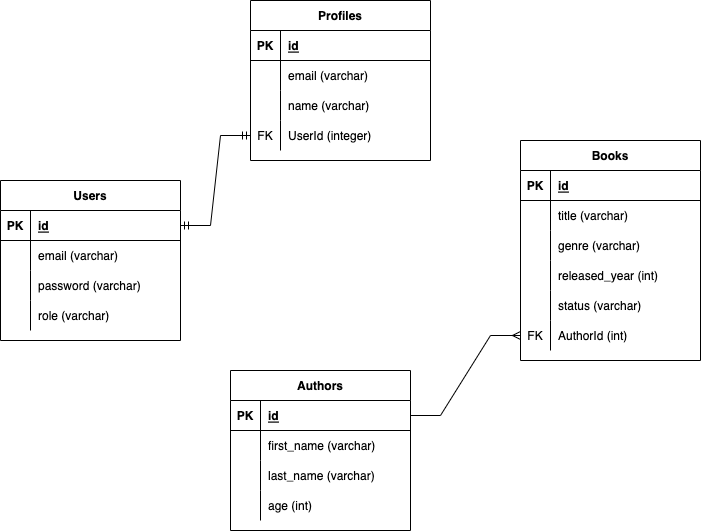

The diagram above was exported from draw.io. Its source (the exported page's mxGraphModel, read from the mxfile embedded in the PNG):
<mxGraphModel dx="1186" dy="613" grid="1" gridSize="10" guides="1" tooltips="1" connect="1" arrows="1" fold="1" page="1" pageScale="1" pageWidth="850" pageHeight="1100" math="0" shadow="0">
  <root>
    <mxCell id="0" />
    <mxCell id="1" parent="0" />
    <mxCell id="0WaHyjIUNnzCHnrQJgUw-1" value="Users" style="shape=table;startSize=30;container=1;collapsible=1;childLayout=tableLayout;fixedRows=1;rowLines=0;fontStyle=1;align=center;resizeLast=1;" parent="1" vertex="1">
      <mxGeometry x="80" y="240" width="180" height="160" as="geometry" />
    </mxCell>
    <mxCell id="0WaHyjIUNnzCHnrQJgUw-2" value="" style="shape=tableRow;horizontal=0;startSize=0;swimlaneHead=0;swimlaneBody=0;fillColor=none;collapsible=0;dropTarget=0;points=[[0,0.5],[1,0.5]];portConstraint=eastwest;top=0;left=0;right=0;bottom=1;" parent="0WaHyjIUNnzCHnrQJgUw-1" vertex="1">
      <mxGeometry y="30" width="180" height="30" as="geometry" />
    </mxCell>
    <mxCell id="0WaHyjIUNnzCHnrQJgUw-3" value="PK" style="shape=partialRectangle;connectable=0;fillColor=none;top=0;left=0;bottom=0;right=0;fontStyle=1;overflow=hidden;" parent="0WaHyjIUNnzCHnrQJgUw-2" vertex="1">
      <mxGeometry width="30" height="30" as="geometry">
        <mxRectangle width="30" height="30" as="alternateBounds" />
      </mxGeometry>
    </mxCell>
    <mxCell id="0WaHyjIUNnzCHnrQJgUw-4" value="id" style="shape=partialRectangle;connectable=0;fillColor=none;top=0;left=0;bottom=0;right=0;align=left;spacingLeft=6;fontStyle=5;overflow=hidden;" parent="0WaHyjIUNnzCHnrQJgUw-2" vertex="1">
      <mxGeometry x="30" width="150" height="30" as="geometry">
        <mxRectangle width="150" height="30" as="alternateBounds" />
      </mxGeometry>
    </mxCell>
    <mxCell id="0WaHyjIUNnzCHnrQJgUw-5" value="" style="shape=tableRow;horizontal=0;startSize=0;swimlaneHead=0;swimlaneBody=0;fillColor=none;collapsible=0;dropTarget=0;points=[[0,0.5],[1,0.5]];portConstraint=eastwest;top=0;left=0;right=0;bottom=0;" parent="0WaHyjIUNnzCHnrQJgUw-1" vertex="1">
      <mxGeometry y="60" width="180" height="30" as="geometry" />
    </mxCell>
    <mxCell id="0WaHyjIUNnzCHnrQJgUw-6" value="" style="shape=partialRectangle;connectable=0;fillColor=none;top=0;left=0;bottom=0;right=0;editable=1;overflow=hidden;" parent="0WaHyjIUNnzCHnrQJgUw-5" vertex="1">
      <mxGeometry width="30" height="30" as="geometry">
        <mxRectangle width="30" height="30" as="alternateBounds" />
      </mxGeometry>
    </mxCell>
    <mxCell id="0WaHyjIUNnzCHnrQJgUw-7" value="email (varchar)" style="shape=partialRectangle;connectable=0;fillColor=none;top=0;left=0;bottom=0;right=0;align=left;spacingLeft=6;overflow=hidden;" parent="0WaHyjIUNnzCHnrQJgUw-5" vertex="1">
      <mxGeometry x="30" width="150" height="30" as="geometry">
        <mxRectangle width="150" height="30" as="alternateBounds" />
      </mxGeometry>
    </mxCell>
    <mxCell id="0WaHyjIUNnzCHnrQJgUw-8" value="" style="shape=tableRow;horizontal=0;startSize=0;swimlaneHead=0;swimlaneBody=0;fillColor=none;collapsible=0;dropTarget=0;points=[[0,0.5],[1,0.5]];portConstraint=eastwest;top=0;left=0;right=0;bottom=0;" parent="0WaHyjIUNnzCHnrQJgUw-1" vertex="1">
      <mxGeometry y="90" width="180" height="30" as="geometry" />
    </mxCell>
    <mxCell id="0WaHyjIUNnzCHnrQJgUw-9" value="" style="shape=partialRectangle;connectable=0;fillColor=none;top=0;left=0;bottom=0;right=0;editable=1;overflow=hidden;" parent="0WaHyjIUNnzCHnrQJgUw-8" vertex="1">
      <mxGeometry width="30" height="30" as="geometry">
        <mxRectangle width="30" height="30" as="alternateBounds" />
      </mxGeometry>
    </mxCell>
    <mxCell id="0WaHyjIUNnzCHnrQJgUw-10" value="password (varchar)" style="shape=partialRectangle;connectable=0;fillColor=none;top=0;left=0;bottom=0;right=0;align=left;spacingLeft=6;overflow=hidden;" parent="0WaHyjIUNnzCHnrQJgUw-8" vertex="1">
      <mxGeometry x="30" width="150" height="30" as="geometry">
        <mxRectangle width="150" height="30" as="alternateBounds" />
      </mxGeometry>
    </mxCell>
    <mxCell id="0WaHyjIUNnzCHnrQJgUw-11" value="" style="shape=tableRow;horizontal=0;startSize=0;swimlaneHead=0;swimlaneBody=0;fillColor=none;collapsible=0;dropTarget=0;points=[[0,0.5],[1,0.5]];portConstraint=eastwest;top=0;left=0;right=0;bottom=0;" parent="0WaHyjIUNnzCHnrQJgUw-1" vertex="1">
      <mxGeometry y="120" width="180" height="30" as="geometry" />
    </mxCell>
    <mxCell id="0WaHyjIUNnzCHnrQJgUw-12" value="" style="shape=partialRectangle;connectable=0;fillColor=none;top=0;left=0;bottom=0;right=0;editable=1;overflow=hidden;" parent="0WaHyjIUNnzCHnrQJgUw-11" vertex="1">
      <mxGeometry width="30" height="30" as="geometry">
        <mxRectangle width="30" height="30" as="alternateBounds" />
      </mxGeometry>
    </mxCell>
    <mxCell id="0WaHyjIUNnzCHnrQJgUw-13" value="role (varchar)" style="shape=partialRectangle;connectable=0;fillColor=none;top=0;left=0;bottom=0;right=0;align=left;spacingLeft=6;overflow=hidden;" parent="0WaHyjIUNnzCHnrQJgUw-11" vertex="1">
      <mxGeometry x="30" width="150" height="30" as="geometry">
        <mxRectangle width="150" height="30" as="alternateBounds" />
      </mxGeometry>
    </mxCell>
    <mxCell id="0WaHyjIUNnzCHnrQJgUw-14" value="Books" style="shape=table;startSize=30;container=1;collapsible=1;childLayout=tableLayout;fixedRows=1;rowLines=0;fontStyle=1;align=center;resizeLast=1;" parent="1" vertex="1">
      <mxGeometry x="600" y="200" width="180" height="220" as="geometry" />
    </mxCell>
    <mxCell id="0WaHyjIUNnzCHnrQJgUw-15" value="" style="shape=tableRow;horizontal=0;startSize=0;swimlaneHead=0;swimlaneBody=0;fillColor=none;collapsible=0;dropTarget=0;points=[[0,0.5],[1,0.5]];portConstraint=eastwest;top=0;left=0;right=0;bottom=1;" parent="0WaHyjIUNnzCHnrQJgUw-14" vertex="1">
      <mxGeometry y="30" width="180" height="30" as="geometry" />
    </mxCell>
    <mxCell id="0WaHyjIUNnzCHnrQJgUw-16" value="PK" style="shape=partialRectangle;connectable=0;fillColor=none;top=0;left=0;bottom=0;right=0;fontStyle=1;overflow=hidden;" parent="0WaHyjIUNnzCHnrQJgUw-15" vertex="1">
      <mxGeometry width="30" height="30" as="geometry">
        <mxRectangle width="30" height="30" as="alternateBounds" />
      </mxGeometry>
    </mxCell>
    <mxCell id="0WaHyjIUNnzCHnrQJgUw-17" value="id" style="shape=partialRectangle;connectable=0;fillColor=none;top=0;left=0;bottom=0;right=0;align=left;spacingLeft=6;fontStyle=5;overflow=hidden;" parent="0WaHyjIUNnzCHnrQJgUw-15" vertex="1">
      <mxGeometry x="30" width="150" height="30" as="geometry">
        <mxRectangle width="150" height="30" as="alternateBounds" />
      </mxGeometry>
    </mxCell>
    <mxCell id="0WaHyjIUNnzCHnrQJgUw-18" value="" style="shape=tableRow;horizontal=0;startSize=0;swimlaneHead=0;swimlaneBody=0;fillColor=none;collapsible=0;dropTarget=0;points=[[0,0.5],[1,0.5]];portConstraint=eastwest;top=0;left=0;right=0;bottom=0;" parent="0WaHyjIUNnzCHnrQJgUw-14" vertex="1">
      <mxGeometry y="60" width="180" height="30" as="geometry" />
    </mxCell>
    <mxCell id="0WaHyjIUNnzCHnrQJgUw-19" value="" style="shape=partialRectangle;connectable=0;fillColor=none;top=0;left=0;bottom=0;right=0;editable=1;overflow=hidden;" parent="0WaHyjIUNnzCHnrQJgUw-18" vertex="1">
      <mxGeometry width="30" height="30" as="geometry">
        <mxRectangle width="30" height="30" as="alternateBounds" />
      </mxGeometry>
    </mxCell>
    <mxCell id="0WaHyjIUNnzCHnrQJgUw-20" value="title (varchar)" style="shape=partialRectangle;connectable=0;fillColor=none;top=0;left=0;bottom=0;right=0;align=left;spacingLeft=6;overflow=hidden;" parent="0WaHyjIUNnzCHnrQJgUw-18" vertex="1">
      <mxGeometry x="30" width="150" height="30" as="geometry">
        <mxRectangle width="150" height="30" as="alternateBounds" />
      </mxGeometry>
    </mxCell>
    <mxCell id="0WaHyjIUNnzCHnrQJgUw-21" value="" style="shape=tableRow;horizontal=0;startSize=0;swimlaneHead=0;swimlaneBody=0;fillColor=none;collapsible=0;dropTarget=0;points=[[0,0.5],[1,0.5]];portConstraint=eastwest;top=0;left=0;right=0;bottom=0;" parent="0WaHyjIUNnzCHnrQJgUw-14" vertex="1">
      <mxGeometry y="90" width="180" height="30" as="geometry" />
    </mxCell>
    <mxCell id="0WaHyjIUNnzCHnrQJgUw-22" value="" style="shape=partialRectangle;connectable=0;fillColor=none;top=0;left=0;bottom=0;right=0;editable=1;overflow=hidden;" parent="0WaHyjIUNnzCHnrQJgUw-21" vertex="1">
      <mxGeometry width="30" height="30" as="geometry">
        <mxRectangle width="30" height="30" as="alternateBounds" />
      </mxGeometry>
    </mxCell>
    <mxCell id="0WaHyjIUNnzCHnrQJgUw-23" value="genre (varchar)" style="shape=partialRectangle;connectable=0;fillColor=none;top=0;left=0;bottom=0;right=0;align=left;spacingLeft=6;overflow=hidden;" parent="0WaHyjIUNnzCHnrQJgUw-21" vertex="1">
      <mxGeometry x="30" width="150" height="30" as="geometry">
        <mxRectangle width="150" height="30" as="alternateBounds" />
      </mxGeometry>
    </mxCell>
    <mxCell id="0WaHyjIUNnzCHnrQJgUw-24" value="" style="shape=tableRow;horizontal=0;startSize=0;swimlaneHead=0;swimlaneBody=0;fillColor=none;collapsible=0;dropTarget=0;points=[[0,0.5],[1,0.5]];portConstraint=eastwest;top=0;left=0;right=0;bottom=0;" parent="0WaHyjIUNnzCHnrQJgUw-14" vertex="1">
      <mxGeometry y="120" width="180" height="30" as="geometry" />
    </mxCell>
    <mxCell id="0WaHyjIUNnzCHnrQJgUw-25" value="" style="shape=partialRectangle;connectable=0;fillColor=none;top=0;left=0;bottom=0;right=0;editable=1;overflow=hidden;" parent="0WaHyjIUNnzCHnrQJgUw-24" vertex="1">
      <mxGeometry width="30" height="30" as="geometry">
        <mxRectangle width="30" height="30" as="alternateBounds" />
      </mxGeometry>
    </mxCell>
    <mxCell id="0WaHyjIUNnzCHnrQJgUw-26" value="released_year (int)" style="shape=partialRectangle;connectable=0;fillColor=none;top=0;left=0;bottom=0;right=0;align=left;spacingLeft=6;overflow=hidden;" parent="0WaHyjIUNnzCHnrQJgUw-24" vertex="1">
      <mxGeometry x="30" width="150" height="30" as="geometry">
        <mxRectangle width="150" height="30" as="alternateBounds" />
      </mxGeometry>
    </mxCell>
    <mxCell id="0WaHyjIUNnzCHnrQJgUw-27" value="" style="shape=tableRow;horizontal=0;startSize=0;swimlaneHead=0;swimlaneBody=0;fillColor=none;collapsible=0;dropTarget=0;points=[[0,0.5],[1,0.5]];portConstraint=eastwest;top=0;left=0;right=0;bottom=0;" parent="0WaHyjIUNnzCHnrQJgUw-14" vertex="1">
      <mxGeometry y="150" width="180" height="30" as="geometry" />
    </mxCell>
    <mxCell id="0WaHyjIUNnzCHnrQJgUw-28" value="" style="shape=partialRectangle;connectable=0;fillColor=none;top=0;left=0;bottom=0;right=0;editable=1;overflow=hidden;" parent="0WaHyjIUNnzCHnrQJgUw-27" vertex="1">
      <mxGeometry width="30" height="30" as="geometry">
        <mxRectangle width="30" height="30" as="alternateBounds" />
      </mxGeometry>
    </mxCell>
    <mxCell id="0WaHyjIUNnzCHnrQJgUw-29" value="status (varchar)" style="shape=partialRectangle;connectable=0;fillColor=none;top=0;left=0;bottom=0;right=0;align=left;spacingLeft=6;overflow=hidden;" parent="0WaHyjIUNnzCHnrQJgUw-27" vertex="1">
      <mxGeometry x="30" width="150" height="30" as="geometry">
        <mxRectangle width="150" height="30" as="alternateBounds" />
      </mxGeometry>
    </mxCell>
    <mxCell id="0WaHyjIUNnzCHnrQJgUw-30" value="" style="shape=tableRow;horizontal=0;startSize=0;swimlaneHead=0;swimlaneBody=0;fillColor=none;collapsible=0;dropTarget=0;points=[[0,0.5],[1,0.5]];portConstraint=eastwest;top=0;left=0;right=0;bottom=0;" parent="0WaHyjIUNnzCHnrQJgUw-14" vertex="1">
      <mxGeometry y="180" width="180" height="30" as="geometry" />
    </mxCell>
    <mxCell id="0WaHyjIUNnzCHnrQJgUw-31" value="FK" style="shape=partialRectangle;connectable=0;fillColor=none;top=0;left=0;bottom=0;right=0;editable=1;overflow=hidden;" parent="0WaHyjIUNnzCHnrQJgUw-30" vertex="1">
      <mxGeometry width="30" height="30" as="geometry">
        <mxRectangle width="30" height="30" as="alternateBounds" />
      </mxGeometry>
    </mxCell>
    <mxCell id="0WaHyjIUNnzCHnrQJgUw-32" value="AuthorId (int)" style="shape=partialRectangle;connectable=0;fillColor=none;top=0;left=0;bottom=0;right=0;align=left;spacingLeft=6;overflow=hidden;" parent="0WaHyjIUNnzCHnrQJgUw-30" vertex="1">
      <mxGeometry x="30" width="150" height="30" as="geometry">
        <mxRectangle width="150" height="30" as="alternateBounds" />
      </mxGeometry>
    </mxCell>
    <mxCell id="0WaHyjIUNnzCHnrQJgUw-33" value="Authors" style="shape=table;startSize=30;container=1;collapsible=1;childLayout=tableLayout;fixedRows=1;rowLines=0;fontStyle=1;align=center;resizeLast=1;" parent="1" vertex="1">
      <mxGeometry x="310" y="430" width="180" height="160" as="geometry" />
    </mxCell>
    <mxCell id="0WaHyjIUNnzCHnrQJgUw-34" value="" style="shape=tableRow;horizontal=0;startSize=0;swimlaneHead=0;swimlaneBody=0;fillColor=none;collapsible=0;dropTarget=0;points=[[0,0.5],[1,0.5]];portConstraint=eastwest;top=0;left=0;right=0;bottom=1;" parent="0WaHyjIUNnzCHnrQJgUw-33" vertex="1">
      <mxGeometry y="30" width="180" height="30" as="geometry" />
    </mxCell>
    <mxCell id="0WaHyjIUNnzCHnrQJgUw-35" value="PK" style="shape=partialRectangle;connectable=0;fillColor=none;top=0;left=0;bottom=0;right=0;fontStyle=1;overflow=hidden;" parent="0WaHyjIUNnzCHnrQJgUw-34" vertex="1">
      <mxGeometry width="30" height="30" as="geometry">
        <mxRectangle width="30" height="30" as="alternateBounds" />
      </mxGeometry>
    </mxCell>
    <mxCell id="0WaHyjIUNnzCHnrQJgUw-36" value="id" style="shape=partialRectangle;connectable=0;fillColor=none;top=0;left=0;bottom=0;right=0;align=left;spacingLeft=6;fontStyle=5;overflow=hidden;" parent="0WaHyjIUNnzCHnrQJgUw-34" vertex="1">
      <mxGeometry x="30" width="150" height="30" as="geometry">
        <mxRectangle width="150" height="30" as="alternateBounds" />
      </mxGeometry>
    </mxCell>
    <mxCell id="0WaHyjIUNnzCHnrQJgUw-37" value="" style="shape=tableRow;horizontal=0;startSize=0;swimlaneHead=0;swimlaneBody=0;fillColor=none;collapsible=0;dropTarget=0;points=[[0,0.5],[1,0.5]];portConstraint=eastwest;top=0;left=0;right=0;bottom=0;" parent="0WaHyjIUNnzCHnrQJgUw-33" vertex="1">
      <mxGeometry y="60" width="180" height="30" as="geometry" />
    </mxCell>
    <mxCell id="0WaHyjIUNnzCHnrQJgUw-38" value="" style="shape=partialRectangle;connectable=0;fillColor=none;top=0;left=0;bottom=0;right=0;editable=1;overflow=hidden;" parent="0WaHyjIUNnzCHnrQJgUw-37" vertex="1">
      <mxGeometry width="30" height="30" as="geometry">
        <mxRectangle width="30" height="30" as="alternateBounds" />
      </mxGeometry>
    </mxCell>
    <mxCell id="0WaHyjIUNnzCHnrQJgUw-39" value="first_name (varchar)" style="shape=partialRectangle;connectable=0;fillColor=none;top=0;left=0;bottom=0;right=0;align=left;spacingLeft=6;overflow=hidden;" parent="0WaHyjIUNnzCHnrQJgUw-37" vertex="1">
      <mxGeometry x="30" width="150" height="30" as="geometry">
        <mxRectangle width="150" height="30" as="alternateBounds" />
      </mxGeometry>
    </mxCell>
    <mxCell id="0WaHyjIUNnzCHnrQJgUw-40" value="" style="shape=tableRow;horizontal=0;startSize=0;swimlaneHead=0;swimlaneBody=0;fillColor=none;collapsible=0;dropTarget=0;points=[[0,0.5],[1,0.5]];portConstraint=eastwest;top=0;left=0;right=0;bottom=0;" parent="0WaHyjIUNnzCHnrQJgUw-33" vertex="1">
      <mxGeometry y="90" width="180" height="30" as="geometry" />
    </mxCell>
    <mxCell id="0WaHyjIUNnzCHnrQJgUw-41" value="" style="shape=partialRectangle;connectable=0;fillColor=none;top=0;left=0;bottom=0;right=0;editable=1;overflow=hidden;" parent="0WaHyjIUNnzCHnrQJgUw-40" vertex="1">
      <mxGeometry width="30" height="30" as="geometry">
        <mxRectangle width="30" height="30" as="alternateBounds" />
      </mxGeometry>
    </mxCell>
    <mxCell id="0WaHyjIUNnzCHnrQJgUw-42" value="last_name (varchar)" style="shape=partialRectangle;connectable=0;fillColor=none;top=0;left=0;bottom=0;right=0;align=left;spacingLeft=6;overflow=hidden;" parent="0WaHyjIUNnzCHnrQJgUw-40" vertex="1">
      <mxGeometry x="30" width="150" height="30" as="geometry">
        <mxRectangle width="150" height="30" as="alternateBounds" />
      </mxGeometry>
    </mxCell>
    <mxCell id="0WaHyjIUNnzCHnrQJgUw-43" value="" style="shape=tableRow;horizontal=0;startSize=0;swimlaneHead=0;swimlaneBody=0;fillColor=none;collapsible=0;dropTarget=0;points=[[0,0.5],[1,0.5]];portConstraint=eastwest;top=0;left=0;right=0;bottom=0;" parent="0WaHyjIUNnzCHnrQJgUw-33" vertex="1">
      <mxGeometry y="120" width="180" height="30" as="geometry" />
    </mxCell>
    <mxCell id="0WaHyjIUNnzCHnrQJgUw-44" value="" style="shape=partialRectangle;connectable=0;fillColor=none;top=0;left=0;bottom=0;right=0;editable=1;overflow=hidden;" parent="0WaHyjIUNnzCHnrQJgUw-43" vertex="1">
      <mxGeometry width="30" height="30" as="geometry">
        <mxRectangle width="30" height="30" as="alternateBounds" />
      </mxGeometry>
    </mxCell>
    <mxCell id="0WaHyjIUNnzCHnrQJgUw-45" value="age (int)" style="shape=partialRectangle;connectable=0;fillColor=none;top=0;left=0;bottom=0;right=0;align=left;spacingLeft=6;overflow=hidden;" parent="0WaHyjIUNnzCHnrQJgUw-43" vertex="1">
      <mxGeometry x="30" width="150" height="30" as="geometry">
        <mxRectangle width="150" height="30" as="alternateBounds" />
      </mxGeometry>
    </mxCell>
    <mxCell id="0WaHyjIUNnzCHnrQJgUw-46" value="" style="edgeStyle=entityRelationEdgeStyle;fontSize=12;html=1;endArrow=ERmany;rounded=0;exitX=1;exitY=0.5;exitDx=0;exitDy=0;entryX=0;entryY=0.5;entryDx=0;entryDy=0;" parent="1" source="0WaHyjIUNnzCHnrQJgUw-34" target="0WaHyjIUNnzCHnrQJgUw-30" edge="1">
      <mxGeometry width="100" height="100" relative="1" as="geometry">
        <mxPoint x="370" y="370" as="sourcePoint" />
        <mxPoint x="470" y="270" as="targetPoint" />
      </mxGeometry>
    </mxCell>
    <mxCell id="0SFDKwY9Cx4_UnUVImc5-1" value="Profiles" style="shape=table;startSize=30;container=1;collapsible=1;childLayout=tableLayout;fixedRows=1;rowLines=0;fontStyle=1;align=center;resizeLast=1;" vertex="1" parent="1">
      <mxGeometry x="330" y="60" width="180" height="160" as="geometry" />
    </mxCell>
    <mxCell id="0SFDKwY9Cx4_UnUVImc5-2" value="" style="shape=tableRow;horizontal=0;startSize=0;swimlaneHead=0;swimlaneBody=0;fillColor=none;collapsible=0;dropTarget=0;points=[[0,0.5],[1,0.5]];portConstraint=eastwest;top=0;left=0;right=0;bottom=1;" vertex="1" parent="0SFDKwY9Cx4_UnUVImc5-1">
      <mxGeometry y="30" width="180" height="30" as="geometry" />
    </mxCell>
    <mxCell id="0SFDKwY9Cx4_UnUVImc5-3" value="PK" style="shape=partialRectangle;connectable=0;fillColor=none;top=0;left=0;bottom=0;right=0;fontStyle=1;overflow=hidden;" vertex="1" parent="0SFDKwY9Cx4_UnUVImc5-2">
      <mxGeometry width="30" height="30" as="geometry">
        <mxRectangle width="30" height="30" as="alternateBounds" />
      </mxGeometry>
    </mxCell>
    <mxCell id="0SFDKwY9Cx4_UnUVImc5-4" value="id" style="shape=partialRectangle;connectable=0;fillColor=none;top=0;left=0;bottom=0;right=0;align=left;spacingLeft=6;fontStyle=5;overflow=hidden;" vertex="1" parent="0SFDKwY9Cx4_UnUVImc5-2">
      <mxGeometry x="30" width="150" height="30" as="geometry">
        <mxRectangle width="150" height="30" as="alternateBounds" />
      </mxGeometry>
    </mxCell>
    <mxCell id="0SFDKwY9Cx4_UnUVImc5-5" value="" style="shape=tableRow;horizontal=0;startSize=0;swimlaneHead=0;swimlaneBody=0;fillColor=none;collapsible=0;dropTarget=0;points=[[0,0.5],[1,0.5]];portConstraint=eastwest;top=0;left=0;right=0;bottom=0;" vertex="1" parent="0SFDKwY9Cx4_UnUVImc5-1">
      <mxGeometry y="60" width="180" height="30" as="geometry" />
    </mxCell>
    <mxCell id="0SFDKwY9Cx4_UnUVImc5-6" value="" style="shape=partialRectangle;connectable=0;fillColor=none;top=0;left=0;bottom=0;right=0;editable=1;overflow=hidden;" vertex="1" parent="0SFDKwY9Cx4_UnUVImc5-5">
      <mxGeometry width="30" height="30" as="geometry">
        <mxRectangle width="30" height="30" as="alternateBounds" />
      </mxGeometry>
    </mxCell>
    <mxCell id="0SFDKwY9Cx4_UnUVImc5-7" value="email (varchar)" style="shape=partialRectangle;connectable=0;fillColor=none;top=0;left=0;bottom=0;right=0;align=left;spacingLeft=6;overflow=hidden;" vertex="1" parent="0SFDKwY9Cx4_UnUVImc5-5">
      <mxGeometry x="30" width="150" height="30" as="geometry">
        <mxRectangle width="150" height="30" as="alternateBounds" />
      </mxGeometry>
    </mxCell>
    <mxCell id="0SFDKwY9Cx4_UnUVImc5-8" value="" style="shape=tableRow;horizontal=0;startSize=0;swimlaneHead=0;swimlaneBody=0;fillColor=none;collapsible=0;dropTarget=0;points=[[0,0.5],[1,0.5]];portConstraint=eastwest;top=0;left=0;right=0;bottom=0;" vertex="1" parent="0SFDKwY9Cx4_UnUVImc5-1">
      <mxGeometry y="90" width="180" height="30" as="geometry" />
    </mxCell>
    <mxCell id="0SFDKwY9Cx4_UnUVImc5-9" value="" style="shape=partialRectangle;connectable=0;fillColor=none;top=0;left=0;bottom=0;right=0;editable=1;overflow=hidden;" vertex="1" parent="0SFDKwY9Cx4_UnUVImc5-8">
      <mxGeometry width="30" height="30" as="geometry">
        <mxRectangle width="30" height="30" as="alternateBounds" />
      </mxGeometry>
    </mxCell>
    <mxCell id="0SFDKwY9Cx4_UnUVImc5-10" value="name (varchar)" style="shape=partialRectangle;connectable=0;fillColor=none;top=0;left=0;bottom=0;right=0;align=left;spacingLeft=6;overflow=hidden;" vertex="1" parent="0SFDKwY9Cx4_UnUVImc5-8">
      <mxGeometry x="30" width="150" height="30" as="geometry">
        <mxRectangle width="150" height="30" as="alternateBounds" />
      </mxGeometry>
    </mxCell>
    <mxCell id="0SFDKwY9Cx4_UnUVImc5-15" value="" style="shape=tableRow;horizontal=0;startSize=0;swimlaneHead=0;swimlaneBody=0;fillColor=none;collapsible=0;dropTarget=0;points=[[0,0.5],[1,0.5]];portConstraint=eastwest;top=0;left=0;right=0;bottom=0;" vertex="1" parent="0SFDKwY9Cx4_UnUVImc5-1">
      <mxGeometry y="120" width="180" height="30" as="geometry" />
    </mxCell>
    <mxCell id="0SFDKwY9Cx4_UnUVImc5-16" value="FK" style="shape=partialRectangle;connectable=0;fillColor=none;top=0;left=0;bottom=0;right=0;editable=1;overflow=hidden;" vertex="1" parent="0SFDKwY9Cx4_UnUVImc5-15">
      <mxGeometry width="30" height="30" as="geometry">
        <mxRectangle width="30" height="30" as="alternateBounds" />
      </mxGeometry>
    </mxCell>
    <mxCell id="0SFDKwY9Cx4_UnUVImc5-17" value="UserId (integer)" style="shape=partialRectangle;connectable=0;fillColor=none;top=0;left=0;bottom=0;right=0;align=left;spacingLeft=6;overflow=hidden;" vertex="1" parent="0SFDKwY9Cx4_UnUVImc5-15">
      <mxGeometry x="30" width="150" height="30" as="geometry">
        <mxRectangle width="150" height="30" as="alternateBounds" />
      </mxGeometry>
    </mxCell>
    <mxCell id="0SFDKwY9Cx4_UnUVImc5-14" value="" style="edgeStyle=entityRelationEdgeStyle;fontSize=12;html=1;endArrow=ERmandOne;startArrow=ERmandOne;rounded=0;exitX=1;exitY=0.5;exitDx=0;exitDy=0;entryX=0;entryY=0.5;entryDx=0;entryDy=0;" edge="1" parent="1" source="0WaHyjIUNnzCHnrQJgUw-2" target="0SFDKwY9Cx4_UnUVImc5-15">
      <mxGeometry width="100" height="100" relative="1" as="geometry">
        <mxPoint x="370" y="370" as="sourcePoint" />
        <mxPoint x="470" y="270" as="targetPoint" />
      </mxGeometry>
    </mxCell>
  </root>
</mxGraphModel>